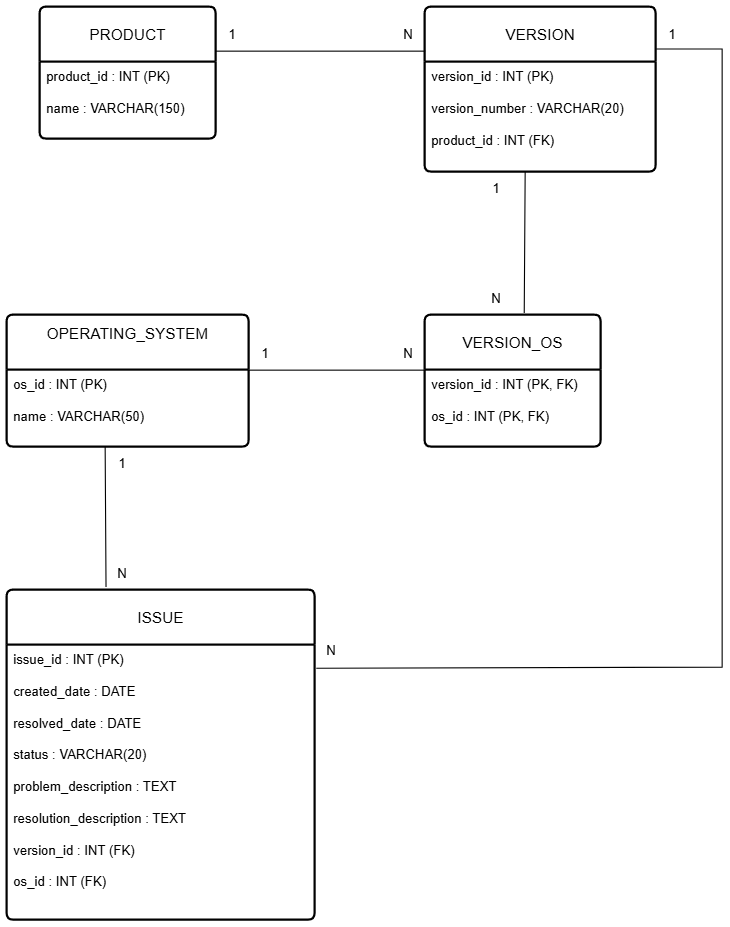

The diagram above was exported from draw.io. Its source (the exported page's mxGraphModel, read from the mxfile embedded in the PNG):
<mxGraphModel dx="1408" dy="857" grid="1" gridSize="10" guides="1" tooltips="1" connect="1" arrows="1" fold="1" page="1" pageScale="1" pageWidth="827" pageHeight="1169" math="0" shadow="0">
  <root>
    <mxCell id="0" />
    <mxCell id="1" parent="0" />
    <mxCell id="3jTZ-ZQi4NC8tu4Rcqe9-1" parent="1" style="swimlane;childLayout=stackLayout;horizontal=1;startSize=50;horizontalStack=0;rounded=1;fontSize=14;fontStyle=0;strokeWidth=2;resizeParent=0;resizeLast=1;shadow=0;dashed=0;align=center;arcSize=4;whiteSpace=wrap;html=1;" value="PRODUCT" vertex="1">
      <mxGeometry height="120" width="160" x="140" y="200" as="geometry" />
    </mxCell>
    <mxCell id="3jTZ-ZQi4NC8tu4Rcqe9-2" parent="3jTZ-ZQi4NC8tu4Rcqe9-1" style="align=left;strokeColor=none;fillColor=none;spacingLeft=4;spacingRight=4;fontSize=12;verticalAlign=top;resizable=0;rotatable=0;part=1;html=1;whiteSpace=wrap;" value="&lt;div&gt;product_id : INT (PK)&lt;/div&gt;&lt;div&gt;&lt;br&gt;&lt;/div&gt;&lt;div&gt;name : VARCHAR(150)&lt;/div&gt;" vertex="1">
      <mxGeometry height="70" width="160" y="50" as="geometry" />
    </mxCell>
    <mxCell id="3jTZ-ZQi4NC8tu4Rcqe9-3" parent="1" style="swimlane;childLayout=stackLayout;horizontal=1;startSize=50;horizontalStack=0;rounded=1;fontSize=14;fontStyle=0;strokeWidth=2;resizeParent=0;resizeLast=1;shadow=0;dashed=0;align=center;arcSize=4;whiteSpace=wrap;html=1;" value="VERSION" vertex="1">
      <mxGeometry height="150" width="210" x="490" y="200" as="geometry" />
    </mxCell>
    <mxCell id="3jTZ-ZQi4NC8tu4Rcqe9-4" parent="3jTZ-ZQi4NC8tu4Rcqe9-3" style="align=left;strokeColor=none;fillColor=none;spacingLeft=4;spacingRight=4;fontSize=12;verticalAlign=top;resizable=0;rotatable=0;part=1;html=1;whiteSpace=wrap;" value="&lt;div&gt;version_id : INT (PK)&lt;/div&gt;&lt;div&gt;&lt;br&gt;&lt;/div&gt;&lt;div&gt;version_number : VARCHAR(20)&lt;/div&gt;&lt;div&gt;&lt;br&gt;&lt;/div&gt;&lt;div&gt;product_id : INT (FK)&lt;/div&gt;" vertex="1">
      <mxGeometry height="100" width="210" y="50" as="geometry" />
    </mxCell>
    <mxCell id="3jTZ-ZQi4NC8tu4Rcqe9-5" parent="1" style="swimlane;childLayout=stackLayout;horizontal=1;startSize=50;horizontalStack=0;rounded=1;fontSize=14;fontStyle=0;strokeWidth=2;resizeParent=0;resizeLast=1;shadow=0;dashed=0;align=center;arcSize=4;whiteSpace=wrap;html=1;" value="VERSION_OS" vertex="1">
      <mxGeometry height="120" width="160" x="490" y="480" as="geometry" />
    </mxCell>
    <mxCell id="3jTZ-ZQi4NC8tu4Rcqe9-6" parent="3jTZ-ZQi4NC8tu4Rcqe9-5" style="align=left;strokeColor=none;fillColor=none;spacingLeft=4;spacingRight=4;fontSize=12;verticalAlign=top;resizable=0;rotatable=0;part=1;html=1;whiteSpace=wrap;" value="&lt;div&gt;version_id : INT (PK, FK)&lt;/div&gt;&lt;div&gt;&lt;br&gt;&lt;/div&gt;&lt;div&gt;os_id : INT (PK, FK)&lt;/div&gt;" vertex="1">
      <mxGeometry height="70" width="160" y="50" as="geometry" />
    </mxCell>
    <mxCell id="3jTZ-ZQi4NC8tu4Rcqe9-7" parent="1" style="swimlane;childLayout=stackLayout;horizontal=1;startSize=50;horizontalStack=0;rounded=1;fontSize=14;fontStyle=0;strokeWidth=2;resizeParent=0;resizeLast=1;shadow=0;dashed=0;align=center;arcSize=4;whiteSpace=wrap;html=1;" value="&lt;div&gt;OPERATING_SYSTEM&lt;/div&gt;&lt;div&gt;&lt;br&gt;&lt;/div&gt;" vertex="1">
      <mxGeometry height="120" width="220" x="110" y="480" as="geometry" />
    </mxCell>
    <mxCell id="3jTZ-ZQi4NC8tu4Rcqe9-8" parent="3jTZ-ZQi4NC8tu4Rcqe9-7" style="align=left;strokeColor=none;fillColor=none;spacingLeft=4;spacingRight=4;fontSize=12;verticalAlign=top;resizable=0;rotatable=0;part=1;html=1;whiteSpace=wrap;" value="&lt;div&gt;os_id : INT (PK)&lt;/div&gt;&lt;div&gt;&lt;br&gt;&lt;/div&gt;&lt;div&gt;name : VARCHAR(50)&lt;/div&gt;" vertex="1">
      <mxGeometry height="70" width="220" y="50" as="geometry" />
    </mxCell>
    <mxCell id="3jTZ-ZQi4NC8tu4Rcqe9-9" parent="1" style="swimlane;childLayout=stackLayout;horizontal=1;startSize=50;horizontalStack=0;rounded=1;fontSize=14;fontStyle=0;strokeWidth=2;resizeParent=0;resizeLast=1;shadow=0;dashed=0;align=center;arcSize=4;whiteSpace=wrap;html=1;" value="ISSUE" vertex="1">
      <mxGeometry height="300" width="280" x="110" y="730" as="geometry" />
    </mxCell>
    <mxCell id="3jTZ-ZQi4NC8tu4Rcqe9-10" parent="3jTZ-ZQi4NC8tu4Rcqe9-9" style="align=left;strokeColor=none;fillColor=none;spacingLeft=4;spacingRight=4;fontSize=12;verticalAlign=top;resizable=0;rotatable=0;part=1;html=1;whiteSpace=wrap;" value="&lt;div&gt;issue_id : INT (PK)&lt;/div&gt;&lt;div&gt;&lt;br&gt;&lt;/div&gt;&lt;div&gt;created_date : DATE&lt;/div&gt;&lt;div&gt;&lt;br&gt;&lt;/div&gt;&lt;div&gt;resolved_date : DATE&lt;/div&gt;&lt;div&gt;&lt;br&gt;&lt;/div&gt;&lt;div&gt;status : VARCHAR(20)&lt;/div&gt;&lt;div&gt;&lt;br&gt;&lt;/div&gt;&lt;div&gt;problem_description : TEXT&lt;/div&gt;&lt;div&gt;&lt;br&gt;&lt;/div&gt;&lt;div&gt;resolution_description : TEXT&lt;/div&gt;&lt;div&gt;&lt;br&gt;&lt;/div&gt;&lt;div&gt;version_id : INT (FK)&lt;/div&gt;&lt;div&gt;&lt;br&gt;&lt;/div&gt;&lt;div&gt;os_id : INT (FK)&lt;/div&gt;" vertex="1">
      <mxGeometry height="250" width="280" y="50" as="geometry" />
    </mxCell>
    <mxCell id="3jTZ-ZQi4NC8tu4Rcqe9-11" edge="1" parent="1" style="endArrow=none;html=1;rounded=0;entryX=1;entryY=1;entryDx=0;entryDy=0;noJump=0;metaEdit=0;" target="3jTZ-ZQi4NC8tu4Rcqe9-13" value="">
      <mxGeometry relative="1" as="geometry">
        <mxPoint x="300" y="240" as="sourcePoint" />
        <mxPoint x="440" y="250" as="targetPoint" />
      </mxGeometry>
    </mxCell>
    <mxCell id="3jTZ-ZQi4NC8tu4Rcqe9-12" parent="1" style="text;html=1;whiteSpace=wrap;strokeColor=none;fillColor=none;align=center;verticalAlign=middle;rounded=0;autosize=1;resizable=0;" value="1" vertex="1">
      <mxGeometry height="30" width="30" x="300" y="210" as="geometry" />
    </mxCell>
    <mxCell id="3jTZ-ZQi4NC8tu4Rcqe9-13" parent="1" style="text;html=1;whiteSpace=wrap;strokeColor=none;fillColor=none;align=center;verticalAlign=middle;rounded=0;autosize=1;resizable=0;" value="N" vertex="1">
      <mxGeometry height="30" width="30" x="460" y="210" as="geometry" />
    </mxCell>
    <mxCell id="3jTZ-ZQi4NC8tu4Rcqe9-14" edge="1" parent="1" source="3jTZ-ZQi4NC8tu4Rcqe9-4" style="endArrow=none;html=1;rounded=0;entryX=0.563;entryY=-0.017;entryDx=0;entryDy=0;entryPerimeter=0;exitX=0.433;exitY=0.99;exitDx=0;exitDy=0;exitPerimeter=0;" target="3jTZ-ZQi4NC8tu4Rcqe9-5" value="">
      <mxGeometry relative="1" as="geometry">
        <mxPoint x="580" y="370" as="sourcePoint" />
        <mxPoint x="580" y="450" as="targetPoint" />
      </mxGeometry>
    </mxCell>
    <mxCell id="3jTZ-ZQi4NC8tu4Rcqe9-15" parent="1" style="text;html=1;whiteSpace=wrap;strokeColor=none;fillColor=none;align=center;verticalAlign=middle;rounded=0;autosize=1;resizable=0;" value="1" vertex="1">
      <mxGeometry height="30" width="30" x="540" y="350" as="geometry" />
    </mxCell>
    <mxCell id="3jTZ-ZQi4NC8tu4Rcqe9-16" parent="1" style="text;html=1;whiteSpace=wrap;strokeColor=none;fillColor=none;align=center;verticalAlign=middle;rounded=0;autosize=1;resizable=0;" value="N" vertex="1">
      <mxGeometry height="30" width="30" x="540" y="450" as="geometry" />
    </mxCell>
    <mxCell id="3jTZ-ZQi4NC8tu4Rcqe9-17" edge="1" parent="1" source="3jTZ-ZQi4NC8tu4Rcqe9-8" style="endArrow=none;html=1;rounded=0;entryX=0;entryY=0;entryDx=0;entryDy=0;noJump=0;metaEdit=0;exitX=1;exitY=0;exitDx=0;exitDy=0;" target="3jTZ-ZQi4NC8tu4Rcqe9-6" value="">
      <mxGeometry relative="1" as="geometry">
        <mxPoint x="335.5" y="530" as="sourcePoint" />
        <mxPoint x="464.5" y="530" as="targetPoint" />
      </mxGeometry>
    </mxCell>
    <mxCell id="3jTZ-ZQi4NC8tu4Rcqe9-18" parent="1" style="text;html=1;whiteSpace=wrap;strokeColor=none;fillColor=none;align=center;verticalAlign=middle;rounded=0;autosize=1;resizable=0;" value="1" vertex="1">
      <mxGeometry height="30" width="30" x="330" y="500" as="geometry" />
    </mxCell>
    <mxCell id="3jTZ-ZQi4NC8tu4Rcqe9-19" parent="1" style="text;html=1;whiteSpace=wrap;strokeColor=none;fillColor=none;align=center;verticalAlign=middle;rounded=0;autosize=1;resizable=0;" value="N" vertex="1">
      <mxGeometry height="30" width="30" x="460" y="500" as="geometry" />
    </mxCell>
    <mxCell id="3jTZ-ZQi4NC8tu4Rcqe9-20" edge="1" parent="1" style="endArrow=none;html=1;rounded=0;" value="">
      <mxGeometry relative="1" as="geometry">
        <Array as="points">
          <mxPoint x="760" y="238" />
          <mxPoint x="760" y="800" />
        </Array>
        <mxPoint x="700" y="238" as="sourcePoint" />
        <mxPoint x="391" y="801" as="targetPoint" />
      </mxGeometry>
    </mxCell>
    <mxCell id="3jTZ-ZQi4NC8tu4Rcqe9-21" parent="1" style="text;html=1;whiteSpace=wrap;strokeColor=none;fillColor=none;align=center;verticalAlign=middle;rounded=0;autosize=1;resizable=0;" value="1" vertex="1">
      <mxGeometry height="30" width="30" x="700" y="210" as="geometry" />
    </mxCell>
    <mxCell id="3jTZ-ZQi4NC8tu4Rcqe9-22" parent="1" style="text;html=1;whiteSpace=wrap;strokeColor=none;fillColor=none;align=center;verticalAlign=middle;rounded=0;autosize=1;resizable=0;" value="N" vertex="1">
      <mxGeometry height="30" width="30" x="390" y="770" as="geometry" />
    </mxCell>
    <mxCell id="3jTZ-ZQi4NC8tu4Rcqe9-23" edge="1" parent="1" source="3jTZ-ZQi4NC8tu4Rcqe9-8" style="endArrow=none;html=1;rounded=0;entryX=0.321;entryY=-0.01;entryDx=0;entryDy=0;noJump=0;metaEdit=0;exitX=0.405;exitY=1;exitDx=0;exitDy=0;entryPerimeter=0;exitPerimeter=0;" target="3jTZ-ZQi4NC8tu4Rcqe9-9" value="">
      <mxGeometry relative="1" as="geometry">
        <mxPoint x="200" y="640" as="sourcePoint" />
        <mxPoint x="360" y="640" as="targetPoint" />
      </mxGeometry>
    </mxCell>
    <mxCell id="3jTZ-ZQi4NC8tu4Rcqe9-24" parent="1" style="text;html=1;whiteSpace=wrap;strokeColor=none;fillColor=none;align=center;verticalAlign=middle;rounded=0;autosize=1;resizable=0;" value="1" vertex="1">
      <mxGeometry height="30" width="30" x="200" y="600" as="geometry" />
    </mxCell>
    <mxCell id="3jTZ-ZQi4NC8tu4Rcqe9-25" parent="1" style="text;html=1;whiteSpace=wrap;strokeColor=none;fillColor=none;align=center;verticalAlign=middle;rounded=0;autosize=1;resizable=0;" value="N" vertex="1">
      <mxGeometry height="30" width="30" x="200" y="700" as="geometry" />
    </mxCell>
  </root>
</mxGraphModel>